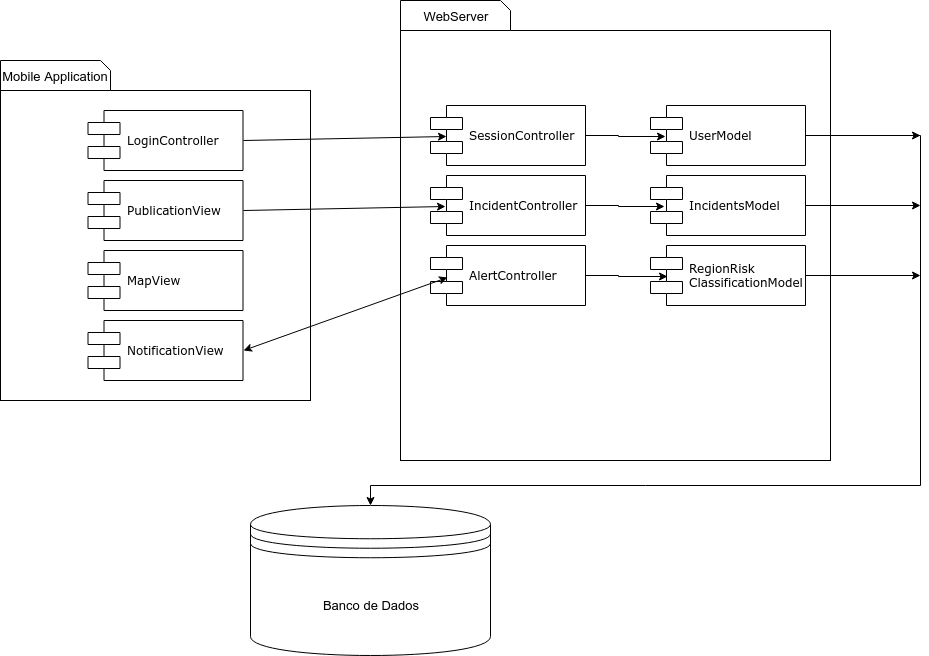

The diagram above was exported from draw.io. Its source (the exported page's mxGraphModel, read from the mxfile embedded in the PNG):
<mxGraphModel dx="1394" dy="714" grid="1" gridSize="10" guides="1" tooltips="1" connect="1" arrows="1" fold="1" page="1" pageScale="1" pageWidth="1100" pageHeight="850" background="#ffffff" math="0" shadow="0">
  <root>
    <mxCell id="0" />
    <mxCell id="1" parent="0" />
    <mxCell id="YibgUOj0ckGJWE0miN70-2" value="" style="whiteSpace=wrap;html=1;aspect=fixed;" vertex="1" parent="1">
      <mxGeometry x="70" y="115" width="310" height="310" as="geometry" />
    </mxCell>
    <mxCell id="YibgUOj0ckGJWE0miN70-3" value="Mobile Application" style="shape=card;whiteSpace=wrap;html=1;direction=south;size=10;fontSize=13;" vertex="1" parent="1">
      <mxGeometry x="70" y="85" width="110" height="30" as="geometry" />
    </mxCell>
    <mxCell id="YibgUOj0ckGJWE0miN70-4" value="LoginController" style="shape=component;align=left;spacingLeft=36;rounded=0;shadow=0;comic=0;labelBackgroundColor=none;strokeColor=#000000;strokeWidth=1;fillColor=#ffffff;fontFamily=Verdana;fontSize=12;fontColor=#000000;html=1;" vertex="1" parent="1">
      <mxGeometry x="157.5" y="135" width="155" height="60" as="geometry" />
    </mxCell>
    <mxCell id="YibgUOj0ckGJWE0miN70-5" value="PublicationView" style="shape=component;align=left;spacingLeft=36;rounded=0;shadow=0;comic=0;labelBackgroundColor=none;strokeColor=#000000;strokeWidth=1;fillColor=#ffffff;fontFamily=Verdana;fontSize=12;fontColor=#000000;html=1;" vertex="1" parent="1">
      <mxGeometry x="157.5" y="205" width="155" height="60" as="geometry" />
    </mxCell>
    <mxCell id="YibgUOj0ckGJWE0miN70-7" value="MapView&lt;br&gt;" style="shape=component;align=left;spacingLeft=36;rounded=0;shadow=0;comic=0;labelBackgroundColor=none;strokeColor=#000000;strokeWidth=1;fillColor=#ffffff;fontFamily=Verdana;fontSize=12;fontColor=#000000;html=1;" vertex="1" parent="1">
      <mxGeometry x="157.5" y="275" width="155" height="60" as="geometry" />
    </mxCell>
    <mxCell id="YibgUOj0ckGJWE0miN70-8" value="NotificationView&lt;br&gt;" style="shape=component;align=left;spacingLeft=36;rounded=0;shadow=0;comic=0;labelBackgroundColor=none;strokeColor=#000000;strokeWidth=1;fillColor=#ffffff;fontFamily=Verdana;fontSize=12;fontColor=#000000;html=1;" vertex="1" parent="1">
      <mxGeometry x="157.5" y="345" width="155" height="60" as="geometry" />
    </mxCell>
    <mxCell id="YibgUOj0ckGJWE0miN70-10" value="" style="whiteSpace=wrap;html=1;aspect=fixed;" vertex="1" parent="1">
      <mxGeometry x="470" y="55" width="430" height="430" as="geometry" />
    </mxCell>
    <mxCell id="YibgUOj0ckGJWE0miN70-11" value="WebServer" style="shape=card;whiteSpace=wrap;html=1;direction=south;size=10;fontSize=13;" vertex="1" parent="1">
      <mxGeometry x="470" y="25" width="110" height="30" as="geometry" />
    </mxCell>
    <mxCell id="YibgUOj0ckGJWE0miN70-32" style="edgeStyle=orthogonalEdgeStyle;rounded=0;orthogonalLoop=1;jettySize=auto;html=1;exitX=1;exitY=0.5;exitDx=0;exitDy=0;entryX=0.097;entryY=0.517;entryDx=0;entryDy=0;entryPerimeter=0;fontSize=13;" edge="1" parent="1" source="YibgUOj0ckGJWE0miN70-12" target="YibgUOj0ckGJWE0miN70-22">
      <mxGeometry relative="1" as="geometry">
        <Array as="points">
          <mxPoint x="688" y="160" />
          <mxPoint x="688" y="161" />
        </Array>
      </mxGeometry>
    </mxCell>
    <mxCell id="YibgUOj0ckGJWE0miN70-12" value="SessionController" style="shape=component;align=left;spacingLeft=36;rounded=0;shadow=0;comic=0;labelBackgroundColor=none;strokeColor=#000000;strokeWidth=1;fillColor=#ffffff;fontFamily=Verdana;fontSize=12;fontColor=#000000;html=1;" vertex="1" parent="1">
      <mxGeometry x="500" y="130" width="155" height="60" as="geometry" />
    </mxCell>
    <mxCell id="YibgUOj0ckGJWE0miN70-33" style="edgeStyle=orthogonalEdgeStyle;rounded=0;orthogonalLoop=1;jettySize=auto;html=1;exitX=1;exitY=0.5;exitDx=0;exitDy=0;entryX=0.09;entryY=0.517;entryDx=0;entryDy=0;entryPerimeter=0;fontSize=13;" edge="1" parent="1" source="YibgUOj0ckGJWE0miN70-13" target="YibgUOj0ckGJWE0miN70-23">
      <mxGeometry relative="1" as="geometry">
        <Array as="points">
          <mxPoint x="688" y="230" />
          <mxPoint x="688" y="231" />
        </Array>
      </mxGeometry>
    </mxCell>
    <mxCell id="YibgUOj0ckGJWE0miN70-13" value="IncidentController" style="shape=component;align=left;spacingLeft=36;rounded=0;shadow=0;comic=0;labelBackgroundColor=none;strokeColor=#000000;strokeWidth=1;fillColor=#ffffff;fontFamily=Verdana;fontSize=12;fontColor=#000000;html=1;" vertex="1" parent="1">
      <mxGeometry x="500" y="200" width="155" height="60" as="geometry" />
    </mxCell>
    <mxCell id="YibgUOj0ckGJWE0miN70-35" style="edgeStyle=orthogonalEdgeStyle;rounded=0;orthogonalLoop=1;jettySize=auto;html=1;exitX=1;exitY=0.5;exitDx=0;exitDy=0;entryX=0.11;entryY=0.517;entryDx=0;entryDy=0;entryPerimeter=0;fontSize=13;" edge="1" parent="1" source="YibgUOj0ckGJWE0miN70-14" target="YibgUOj0ckGJWE0miN70-24">
      <mxGeometry relative="1" as="geometry" />
    </mxCell>
    <mxCell id="YibgUOj0ckGJWE0miN70-14" value="AlertController&lt;br&gt;" style="shape=component;align=left;spacingLeft=36;rounded=0;shadow=0;comic=0;labelBackgroundColor=none;strokeColor=#000000;strokeWidth=1;fillColor=#ffffff;fontFamily=Verdana;fontSize=12;fontColor=#000000;html=1;" vertex="1" parent="1">
      <mxGeometry x="500" y="270" width="155" height="60" as="geometry" />
    </mxCell>
    <mxCell id="YibgUOj0ckGJWE0miN70-36" style="edgeStyle=orthogonalEdgeStyle;rounded=0;orthogonalLoop=1;jettySize=auto;html=1;exitX=1;exitY=0.5;exitDx=0;exitDy=0;fontSize=13;" edge="1" parent="1" source="YibgUOj0ckGJWE0miN70-22" target="YibgUOj0ckGJWE0miN70-25">
      <mxGeometry relative="1" as="geometry">
        <Array as="points">
          <mxPoint x="990" y="160" />
          <mxPoint x="990" y="510" />
          <mxPoint x="440" y="510" />
        </Array>
      </mxGeometry>
    </mxCell>
    <mxCell id="YibgUOj0ckGJWE0miN70-39" style="edgeStyle=orthogonalEdgeStyle;rounded=0;orthogonalLoop=1;jettySize=auto;html=1;exitX=1;exitY=0.5;exitDx=0;exitDy=0;fontSize=13;" edge="1" parent="1" source="YibgUOj0ckGJWE0miN70-22">
      <mxGeometry relative="1" as="geometry">
        <mxPoint x="990" y="160" as="targetPoint" />
      </mxGeometry>
    </mxCell>
    <mxCell id="YibgUOj0ckGJWE0miN70-22" value="UserModel" style="shape=component;align=left;spacingLeft=36;rounded=0;shadow=0;comic=0;labelBackgroundColor=none;strokeColor=#000000;strokeWidth=1;fillColor=#ffffff;fontFamily=Verdana;fontSize=12;fontColor=#000000;html=1;" vertex="1" parent="1">
      <mxGeometry x="720" y="130" width="155" height="60" as="geometry" />
    </mxCell>
    <mxCell id="YibgUOj0ckGJWE0miN70-37" style="edgeStyle=orthogonalEdgeStyle;rounded=0;orthogonalLoop=1;jettySize=auto;html=1;exitX=1;exitY=0.5;exitDx=0;exitDy=0;fontSize=13;" edge="1" parent="1" source="YibgUOj0ckGJWE0miN70-23">
      <mxGeometry relative="1" as="geometry">
        <mxPoint x="990" y="230" as="targetPoint" />
      </mxGeometry>
    </mxCell>
    <mxCell id="YibgUOj0ckGJWE0miN70-23" value="IncidentsModel&lt;br&gt;" style="shape=component;align=left;spacingLeft=36;rounded=0;shadow=0;comic=0;labelBackgroundColor=none;strokeColor=#000000;strokeWidth=1;fillColor=#ffffff;fontFamily=Verdana;fontSize=12;fontColor=#000000;html=1;" vertex="1" parent="1">
      <mxGeometry x="720" y="200" width="155" height="60" as="geometry" />
    </mxCell>
    <mxCell id="YibgUOj0ckGJWE0miN70-38" style="edgeStyle=orthogonalEdgeStyle;rounded=0;orthogonalLoop=1;jettySize=auto;html=1;exitX=1;exitY=0.5;exitDx=0;exitDy=0;fontSize=13;" edge="1" parent="1" source="YibgUOj0ckGJWE0miN70-24">
      <mxGeometry relative="1" as="geometry">
        <mxPoint x="990" y="300" as="targetPoint" />
      </mxGeometry>
    </mxCell>
    <mxCell id="YibgUOj0ckGJWE0miN70-24" value="RegionRisk&lt;br&gt;ClassificationModel&lt;br&gt;" style="shape=component;align=left;spacingLeft=36;rounded=0;shadow=0;comic=0;labelBackgroundColor=none;strokeColor=#000000;strokeWidth=1;fillColor=#ffffff;fontFamily=Verdana;fontSize=12;fontColor=#000000;html=1;" vertex="1" parent="1">
      <mxGeometry x="720" y="270" width="155" height="60" as="geometry" />
    </mxCell>
    <mxCell id="YibgUOj0ckGJWE0miN70-25" value="Banco de Dados" style="shape=datastore;whiteSpace=wrap;html=1;fontSize=13;" vertex="1" parent="1">
      <mxGeometry x="320" y="530" width="240" height="150" as="geometry" />
    </mxCell>
    <mxCell id="YibgUOj0ckGJWE0miN70-26" value="" style="endArrow=classic;html=1;fontSize=13;exitX=1;exitY=0.5;exitDx=0;exitDy=0;entryX=0.103;entryY=0.517;entryDx=0;entryDy=0;entryPerimeter=0;" edge="1" parent="1" source="YibgUOj0ckGJWE0miN70-4" target="YibgUOj0ckGJWE0miN70-12">
      <mxGeometry width="50" height="50" relative="1" as="geometry">
        <mxPoint x="355" y="205" as="sourcePoint" />
        <mxPoint x="405" y="155" as="targetPoint" />
      </mxGeometry>
    </mxCell>
    <mxCell id="YibgUOj0ckGJWE0miN70-27" value="" style="endArrow=classic;html=1;fontSize=13;exitX=1;exitY=0.5;exitDx=0;exitDy=0;entryX=0.097;entryY=0.517;entryDx=0;entryDy=0;entryPerimeter=0;" edge="1" parent="1" source="YibgUOj0ckGJWE0miN70-5" target="YibgUOj0ckGJWE0miN70-13">
      <mxGeometry width="50" height="50" relative="1" as="geometry">
        <mxPoint x="338.5" y="224" as="sourcePoint" />
        <mxPoint x="541.5" y="220" as="targetPoint" />
      </mxGeometry>
    </mxCell>
    <mxCell id="YibgUOj0ckGJWE0miN70-34" value="" style="endArrow=classic;startArrow=classic;html=1;fontSize=13;entryX=0.11;entryY=0.533;entryDx=0;entryDy=0;entryPerimeter=0;exitX=1;exitY=0.5;exitDx=0;exitDy=0;" edge="1" parent="1" source="YibgUOj0ckGJWE0miN70-8" target="YibgUOj0ckGJWE0miN70-14">
      <mxGeometry width="50" height="50" relative="1" as="geometry">
        <mxPoint x="680" y="400" as="sourcePoint" />
        <mxPoint x="730" y="350" as="targetPoint" />
        <Array as="points" />
      </mxGeometry>
    </mxCell>
  </root>
</mxGraphModel>